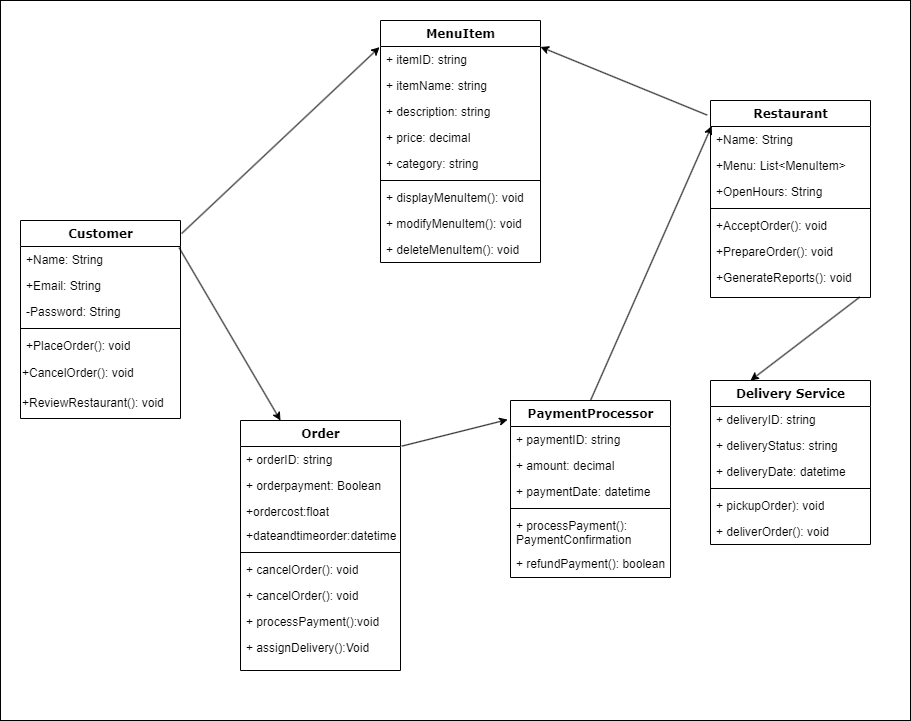

The diagram above was exported from draw.io. Its source (the exported page's mxGraphModel, read from the mxfile embedded in the PNG):
<mxGraphModel dx="1235" dy="679" grid="1" gridSize="10" guides="1" tooltips="1" connect="1" arrows="1" fold="1" page="1" pageScale="1" pageWidth="1100" pageHeight="850" background="none" math="0" shadow="0">
  <root>
    <mxCell id="0" />
    <mxCell id="1" parent="0" />
    <mxCell id="WyhPqsWXVn8wujlCaiKz-10" value="" style="rounded=0;whiteSpace=wrap;html=1;" vertex="1" parent="1">
      <mxGeometry x="50" y="40" width="910" height="720" as="geometry" />
    </mxCell>
    <mxCell id="78961159f06e98e8-17" value="Customer" style="swimlane;html=1;fontStyle=1;align=center;verticalAlign=top;childLayout=stackLayout;horizontal=1;startSize=26;horizontalStack=0;resizeParent=1;resizeLast=0;collapsible=1;marginBottom=0;swimlaneFillColor=#ffffff;rounded=0;shadow=0;comic=0;labelBackgroundColor=none;strokeWidth=1;fillColor=none;fontFamily=Verdana;fontSize=12" parent="1" vertex="1">
      <mxGeometry x="70" y="260" width="160" height="198" as="geometry" />
    </mxCell>
    <mxCell id="78961159f06e98e8-21" value="+Name: String" style="text;html=1;strokeColor=none;fillColor=none;align=left;verticalAlign=top;spacingLeft=4;spacingRight=4;whiteSpace=wrap;overflow=hidden;rotatable=0;points=[[0,0.5],[1,0.5]];portConstraint=eastwest;" parent="78961159f06e98e8-17" vertex="1">
      <mxGeometry y="26" width="160" height="26" as="geometry" />
    </mxCell>
    <mxCell id="78961159f06e98e8-23" value="+Email: String" style="text;html=1;strokeColor=none;fillColor=none;align=left;verticalAlign=top;spacingLeft=4;spacingRight=4;whiteSpace=wrap;overflow=hidden;rotatable=0;points=[[0,0.5],[1,0.5]];portConstraint=eastwest;" parent="78961159f06e98e8-17" vertex="1">
      <mxGeometry y="52" width="160" height="26" as="geometry" />
    </mxCell>
    <mxCell id="78961159f06e98e8-25" value="-Password: String" style="text;html=1;strokeColor=none;fillColor=none;align=left;verticalAlign=top;spacingLeft=4;spacingRight=4;whiteSpace=wrap;overflow=hidden;rotatable=0;points=[[0,0.5],[1,0.5]];portConstraint=eastwest;" parent="78961159f06e98e8-17" vertex="1">
      <mxGeometry y="78" width="160" height="26" as="geometry" />
    </mxCell>
    <mxCell id="78961159f06e98e8-19" value="" style="line;html=1;strokeWidth=1;fillColor=none;align=left;verticalAlign=middle;spacingTop=-1;spacingLeft=3;spacingRight=3;rotatable=0;labelPosition=right;points=[];portConstraint=eastwest;" parent="78961159f06e98e8-17" vertex="1">
      <mxGeometry y="104" width="160" height="8" as="geometry" />
    </mxCell>
    <mxCell id="78961159f06e98e8-20" value="+PlaceOrder(): void" style="text;html=1;strokeColor=none;fillColor=none;align=left;verticalAlign=top;spacingLeft=4;spacingRight=4;whiteSpace=wrap;overflow=hidden;rotatable=0;points=[[0,0.5],[1,0.5]];portConstraint=eastwest;" parent="78961159f06e98e8-17" vertex="1">
      <mxGeometry y="112" width="160" height="26" as="geometry" />
    </mxCell>
    <mxCell id="WyhPqsWXVn8wujlCaiKz-2" value="+CancelOrder(): void" style="text;strokeColor=none;align=left;fillColor=none;html=1;verticalAlign=middle;whiteSpace=wrap;rounded=0;" vertex="1" parent="78961159f06e98e8-17">
      <mxGeometry y="138" width="160" height="30" as="geometry" />
    </mxCell>
    <mxCell id="WyhPqsWXVn8wujlCaiKz-3" value="+ReviewRestaurant(): void" style="text;strokeColor=none;align=left;fillColor=none;html=1;verticalAlign=middle;whiteSpace=wrap;rounded=0;" vertex="1" parent="78961159f06e98e8-17">
      <mxGeometry y="168" width="160" height="30" as="geometry" />
    </mxCell>
    <mxCell id="78961159f06e98e8-30" value="Restaurant" style="swimlane;html=1;fontStyle=1;align=center;verticalAlign=top;childLayout=stackLayout;horizontal=1;startSize=26;horizontalStack=0;resizeParent=1;resizeLast=0;collapsible=1;marginBottom=0;swimlaneFillColor=#ffffff;rounded=0;shadow=0;comic=0;labelBackgroundColor=none;strokeWidth=1;fillColor=none;fontFamily=Verdana;fontSize=12" parent="1" vertex="1">
      <mxGeometry x="760" y="140" width="160" height="197" as="geometry" />
    </mxCell>
    <mxCell id="78961159f06e98e8-31" value="+Name: String" style="text;html=1;strokeColor=none;fillColor=none;align=left;verticalAlign=top;spacingLeft=4;spacingRight=4;whiteSpace=wrap;overflow=hidden;rotatable=0;points=[[0,0.5],[1,0.5]];portConstraint=eastwest;" parent="78961159f06e98e8-30" vertex="1">
      <mxGeometry y="26" width="160" height="26" as="geometry" />
    </mxCell>
    <mxCell id="78961159f06e98e8-32" value="+Menu: List&amp;lt;MenuItem&amp;gt;" style="text;html=1;strokeColor=none;fillColor=none;align=left;verticalAlign=top;spacingLeft=4;spacingRight=4;whiteSpace=wrap;overflow=hidden;rotatable=0;points=[[0,0.5],[1,0.5]];portConstraint=eastwest;" parent="78961159f06e98e8-30" vertex="1">
      <mxGeometry y="52" width="160" height="26" as="geometry" />
    </mxCell>
    <mxCell id="78961159f06e98e8-33" value="+OpenHours: String" style="text;html=1;strokeColor=none;fillColor=none;align=left;verticalAlign=top;spacingLeft=4;spacingRight=4;whiteSpace=wrap;overflow=hidden;rotatable=0;points=[[0,0.5],[1,0.5]];portConstraint=eastwest;" parent="78961159f06e98e8-30" vertex="1">
      <mxGeometry y="78" width="160" height="26" as="geometry" />
    </mxCell>
    <mxCell id="78961159f06e98e8-38" value="" style="line;html=1;strokeWidth=1;fillColor=none;align=left;verticalAlign=middle;spacingTop=-1;spacingLeft=3;spacingRight=3;rotatable=0;labelPosition=right;points=[];portConstraint=eastwest;" parent="78961159f06e98e8-30" vertex="1">
      <mxGeometry y="104" width="160" height="8" as="geometry" />
    </mxCell>
    <mxCell id="78961159f06e98e8-39" value="+AcceptOrder(): void" style="text;html=1;strokeColor=none;fillColor=none;align=left;verticalAlign=top;spacingLeft=4;spacingRight=4;whiteSpace=wrap;overflow=hidden;rotatable=0;points=[[0,0.5],[1,0.5]];portConstraint=eastwest;" parent="78961159f06e98e8-30" vertex="1">
      <mxGeometry y="112" width="160" height="26" as="geometry" />
    </mxCell>
    <mxCell id="78961159f06e98e8-40" value="+PrepareOrder(): void" style="text;html=1;strokeColor=none;fillColor=none;align=left;verticalAlign=top;spacingLeft=4;spacingRight=4;whiteSpace=wrap;overflow=hidden;rotatable=0;points=[[0,0.5],[1,0.5]];portConstraint=eastwest;" parent="78961159f06e98e8-30" vertex="1">
      <mxGeometry y="138" width="160" height="26" as="geometry" />
    </mxCell>
    <mxCell id="78961159f06e98e8-42" value="+GenerateReports(): void" style="text;html=1;strokeColor=none;fillColor=none;align=left;verticalAlign=top;spacingLeft=4;spacingRight=4;whiteSpace=wrap;overflow=hidden;rotatable=0;points=[[0,0.5],[1,0.5]];portConstraint=eastwest;" parent="78961159f06e98e8-30" vertex="1">
      <mxGeometry y="164" width="160" height="26" as="geometry" />
    </mxCell>
    <mxCell id="78961159f06e98e8-69" value="Order" style="swimlane;html=1;fontStyle=1;align=center;verticalAlign=top;childLayout=stackLayout;horizontal=1;startSize=26;horizontalStack=0;resizeParent=1;resizeLast=0;collapsible=1;marginBottom=0;swimlaneFillColor=#ffffff;rounded=0;shadow=0;comic=0;labelBackgroundColor=none;strokeWidth=1;fillColor=none;fontFamily=Verdana;fontSize=12" parent="1" vertex="1">
      <mxGeometry x="290" y="460" width="160" height="250" as="geometry" />
    </mxCell>
    <mxCell id="78961159f06e98e8-70" value="+ orderID: string  " style="text;html=1;strokeColor=none;fillColor=none;align=left;verticalAlign=top;spacingLeft=4;spacingRight=4;whiteSpace=wrap;overflow=hidden;rotatable=0;points=[[0,0.5],[1,0.5]];portConstraint=eastwest;" parent="78961159f06e98e8-69" vertex="1">
      <mxGeometry y="26" width="160" height="26" as="geometry" />
    </mxCell>
    <mxCell id="78961159f06e98e8-71" value=" + orderpayment: Boolean" style="text;html=1;strokeColor=none;fillColor=none;align=left;verticalAlign=top;spacingLeft=4;spacingRight=4;whiteSpace=wrap;overflow=hidden;rotatable=0;points=[[0,0.5],[1,0.5]];portConstraint=eastwest;" parent="78961159f06e98e8-69" vertex="1">
      <mxGeometry y="52" width="160" height="26" as="geometry" />
    </mxCell>
    <mxCell id="78961159f06e98e8-72" value="+ordercost:float" style="text;html=1;strokeColor=none;fillColor=none;align=left;verticalAlign=top;spacingLeft=4;spacingRight=4;whiteSpace=wrap;overflow=hidden;rotatable=0;points=[[0,0.5],[1,0.5]];portConstraint=eastwest;" parent="78961159f06e98e8-69" vertex="1">
      <mxGeometry y="78" width="160" height="24" as="geometry" />
    </mxCell>
    <mxCell id="78961159f06e98e8-74" value="+dateandtimeorder:datetime" style="text;html=1;strokeColor=none;fillColor=none;align=left;verticalAlign=top;spacingLeft=4;spacingRight=4;whiteSpace=wrap;overflow=hidden;rotatable=0;points=[[0,0.5],[1,0.5]];portConstraint=eastwest;" parent="78961159f06e98e8-69" vertex="1">
      <mxGeometry y="102" width="160" height="26" as="geometry" />
    </mxCell>
    <mxCell id="78961159f06e98e8-77" value="" style="line;html=1;strokeWidth=1;fillColor=none;align=left;verticalAlign=middle;spacingTop=-1;spacingLeft=3;spacingRight=3;rotatable=0;labelPosition=right;points=[];portConstraint=eastwest;" parent="78961159f06e98e8-69" vertex="1">
      <mxGeometry y="128" width="160" height="8" as="geometry" />
    </mxCell>
    <mxCell id="WyhPqsWXVn8wujlCaiKz-16" value=" + cancelOrder(): void " style="text;html=1;strokeColor=none;fillColor=none;align=left;verticalAlign=top;spacingLeft=4;spacingRight=4;whiteSpace=wrap;overflow=hidden;rotatable=0;points=[[0,0.5],[1,0.5]];portConstraint=eastwest;" vertex="1" parent="78961159f06e98e8-69">
      <mxGeometry y="136" width="160" height="26" as="geometry" />
    </mxCell>
    <mxCell id="78961159f06e98e8-78" value=" + cancelOrder(): void " style="text;html=1;strokeColor=none;fillColor=none;align=left;verticalAlign=top;spacingLeft=4;spacingRight=4;whiteSpace=wrap;overflow=hidden;rotatable=0;points=[[0,0.5],[1,0.5]];portConstraint=eastwest;" parent="78961159f06e98e8-69" vertex="1">
      <mxGeometry y="162" width="160" height="26" as="geometry" />
    </mxCell>
    <mxCell id="78961159f06e98e8-79" value="+ processPayment():void" style="text;html=1;strokeColor=none;fillColor=none;align=left;verticalAlign=top;spacingLeft=4;spacingRight=4;whiteSpace=wrap;overflow=hidden;rotatable=0;points=[[0,0.5],[1,0.5]];portConstraint=eastwest;" parent="78961159f06e98e8-69" vertex="1">
      <mxGeometry y="188" width="160" height="26" as="geometry" />
    </mxCell>
    <mxCell id="78961159f06e98e8-80" value=" + assignDelivery():Void" style="text;html=1;strokeColor=none;fillColor=none;align=left;verticalAlign=top;spacingLeft=4;spacingRight=4;whiteSpace=wrap;overflow=hidden;rotatable=0;points=[[0,0.5],[1,0.5]];portConstraint=eastwest;" parent="78961159f06e98e8-69" vertex="1">
      <mxGeometry y="214" width="160" height="26" as="geometry" />
    </mxCell>
    <mxCell id="78961159f06e98e8-82" value="MenuItem" style="swimlane;html=1;fontStyle=1;align=center;verticalAlign=top;childLayout=stackLayout;horizontal=1;startSize=26;horizontalStack=0;resizeParent=1;resizeLast=0;collapsible=1;marginBottom=0;swimlaneFillColor=#ffffff;rounded=0;shadow=0;comic=0;labelBackgroundColor=none;strokeWidth=1;fillColor=none;fontFamily=Verdana;fontSize=12" parent="1" vertex="1">
      <mxGeometry x="430" y="60" width="160" height="242" as="geometry" />
    </mxCell>
    <mxCell id="78961159f06e98e8-83" value="+ itemID: string" style="text;html=1;strokeColor=none;fillColor=none;align=left;verticalAlign=top;spacingLeft=4;spacingRight=4;whiteSpace=wrap;overflow=hidden;rotatable=0;points=[[0,0.5],[1,0.5]];portConstraint=eastwest;" parent="78961159f06e98e8-82" vertex="1">
      <mxGeometry y="26" width="160" height="26" as="geometry" />
    </mxCell>
    <mxCell id="78961159f06e98e8-84" value="+ itemName: string" style="text;html=1;strokeColor=none;fillColor=none;align=left;verticalAlign=top;spacingLeft=4;spacingRight=4;whiteSpace=wrap;overflow=hidden;rotatable=0;points=[[0,0.5],[1,0.5]];portConstraint=eastwest;" parent="78961159f06e98e8-82" vertex="1">
      <mxGeometry y="52" width="160" height="26" as="geometry" />
    </mxCell>
    <mxCell id="78961159f06e98e8-85" value="+ description: string" style="text;html=1;strokeColor=none;fillColor=none;align=left;verticalAlign=top;spacingLeft=4;spacingRight=4;whiteSpace=wrap;overflow=hidden;rotatable=0;points=[[0,0.5],[1,0.5]];portConstraint=eastwest;" parent="78961159f06e98e8-82" vertex="1">
      <mxGeometry y="78" width="160" height="26" as="geometry" />
    </mxCell>
    <mxCell id="78961159f06e98e8-86" value="+ price: decimal" style="text;html=1;strokeColor=none;fillColor=none;align=left;verticalAlign=top;spacingLeft=4;spacingRight=4;whiteSpace=wrap;overflow=hidden;rotatable=0;points=[[0,0.5],[1,0.5]];portConstraint=eastwest;" parent="78961159f06e98e8-82" vertex="1">
      <mxGeometry y="104" width="160" height="26" as="geometry" />
    </mxCell>
    <mxCell id="78961159f06e98e8-87" value="+ category: string" style="text;html=1;strokeColor=none;fillColor=none;align=left;verticalAlign=top;spacingLeft=4;spacingRight=4;whiteSpace=wrap;overflow=hidden;rotatable=0;points=[[0,0.5],[1,0.5]];portConstraint=eastwest;" parent="78961159f06e98e8-82" vertex="1">
      <mxGeometry y="130" width="160" height="26" as="geometry" />
    </mxCell>
    <mxCell id="78961159f06e98e8-90" value="" style="line;html=1;strokeWidth=1;fillColor=none;align=left;verticalAlign=middle;spacingTop=-1;spacingLeft=3;spacingRight=3;rotatable=0;labelPosition=right;points=[];portConstraint=eastwest;" parent="78961159f06e98e8-82" vertex="1">
      <mxGeometry y="156" width="160" height="8" as="geometry" />
    </mxCell>
    <mxCell id="78961159f06e98e8-91" value="+ displayMenuItem(): void" style="text;html=1;strokeColor=none;fillColor=none;align=left;verticalAlign=top;spacingLeft=4;spacingRight=4;whiteSpace=wrap;overflow=hidden;rotatable=0;points=[[0,0.5],[1,0.5]];portConstraint=eastwest;" parent="78961159f06e98e8-82" vertex="1">
      <mxGeometry y="164" width="160" height="26" as="geometry" />
    </mxCell>
    <mxCell id="78961159f06e98e8-94" value="+ modifyMenuItem(): void" style="text;html=1;strokeColor=none;fillColor=none;align=left;verticalAlign=top;spacingLeft=4;spacingRight=4;whiteSpace=wrap;overflow=hidden;rotatable=0;points=[[0,0.5],[1,0.5]];portConstraint=eastwest;" parent="78961159f06e98e8-82" vertex="1">
      <mxGeometry y="190" width="160" height="26" as="geometry" />
    </mxCell>
    <mxCell id="WyhPqsWXVn8wujlCaiKz-8" value="+ deleteMenuItem(): void" style="text;html=1;strokeColor=none;fillColor=none;align=left;verticalAlign=top;spacingLeft=4;spacingRight=4;whiteSpace=wrap;overflow=hidden;rotatable=0;points=[[0,0.5],[1,0.5]];portConstraint=eastwest;" vertex="1" parent="78961159f06e98e8-82">
      <mxGeometry y="216" width="160" height="26" as="geometry" />
    </mxCell>
    <mxCell id="78961159f06e98e8-95" value="Delivery Service" style="swimlane;html=1;fontStyle=1;align=center;verticalAlign=top;childLayout=stackLayout;horizontal=1;startSize=26;horizontalStack=0;resizeParent=1;resizeLast=0;collapsible=1;marginBottom=0;swimlaneFillColor=#ffffff;rounded=0;shadow=0;comic=0;labelBackgroundColor=none;strokeWidth=1;fillColor=none;fontFamily=Verdana;fontSize=12" parent="1" vertex="1">
      <mxGeometry x="760" y="420" width="160" height="164" as="geometry" />
    </mxCell>
    <mxCell id="78961159f06e98e8-96" value="+ deliveryID: string" style="text;html=1;strokeColor=none;fillColor=none;align=left;verticalAlign=top;spacingLeft=4;spacingRight=4;whiteSpace=wrap;overflow=hidden;rotatable=0;points=[[0,0.5],[1,0.5]];portConstraint=eastwest;" parent="78961159f06e98e8-95" vertex="1">
      <mxGeometry y="26" width="160" height="26" as="geometry" />
    </mxCell>
    <mxCell id="78961159f06e98e8-98" value="+ deliveryStatus: string" style="text;html=1;strokeColor=none;fillColor=none;align=left;verticalAlign=top;spacingLeft=4;spacingRight=4;whiteSpace=wrap;overflow=hidden;rotatable=0;points=[[0,0.5],[1,0.5]];portConstraint=eastwest;" parent="78961159f06e98e8-95" vertex="1">
      <mxGeometry y="52" width="160" height="26" as="geometry" />
    </mxCell>
    <mxCell id="78961159f06e98e8-102" value="+ deliveryDate: datetime" style="text;html=1;strokeColor=none;fillColor=none;align=left;verticalAlign=top;spacingLeft=4;spacingRight=4;whiteSpace=wrap;overflow=hidden;rotatable=0;points=[[0,0.5],[1,0.5]];portConstraint=eastwest;" parent="78961159f06e98e8-95" vertex="1">
      <mxGeometry y="78" width="160" height="26" as="geometry" />
    </mxCell>
    <mxCell id="78961159f06e98e8-103" value="" style="line;html=1;strokeWidth=1;fillColor=none;align=left;verticalAlign=middle;spacingTop=-1;spacingLeft=3;spacingRight=3;rotatable=0;labelPosition=right;points=[];portConstraint=eastwest;" parent="78961159f06e98e8-95" vertex="1">
      <mxGeometry y="104" width="160" height="8" as="geometry" />
    </mxCell>
    <mxCell id="78961159f06e98e8-104" value="+ pickupOrder): void" style="text;html=1;strokeColor=none;fillColor=none;align=left;verticalAlign=top;spacingLeft=4;spacingRight=4;whiteSpace=wrap;overflow=hidden;rotatable=0;points=[[0,0.5],[1,0.5]];portConstraint=eastwest;" parent="78961159f06e98e8-95" vertex="1">
      <mxGeometry y="112" width="160" height="26" as="geometry" />
    </mxCell>
    <mxCell id="WyhPqsWXVn8wujlCaiKz-6" value="+ deliverOrder(): void" style="text;html=1;strokeColor=none;fillColor=none;align=left;verticalAlign=top;spacingLeft=4;spacingRight=4;whiteSpace=wrap;overflow=hidden;rotatable=0;points=[[0,0.5],[1,0.5]];portConstraint=eastwest;" vertex="1" parent="78961159f06e98e8-95">
      <mxGeometry y="138" width="160" height="26" as="geometry" />
    </mxCell>
    <mxCell id="WyhPqsWXVn8wujlCaiKz-13" value="" style="endArrow=classic;html=1;rounded=0;exitX=1.007;exitY=0.066;exitDx=0;exitDy=0;exitPerimeter=0;entryX=-0.006;entryY=0.025;entryDx=0;entryDy=0;entryPerimeter=0;" edge="1" parent="1" source="78961159f06e98e8-17" target="78961159f06e98e8-83">
      <mxGeometry width="50" height="50" relative="1" as="geometry">
        <mxPoint x="440" y="370" as="sourcePoint" />
        <mxPoint x="490" y="320" as="targetPoint" />
      </mxGeometry>
    </mxCell>
    <mxCell id="WyhPqsWXVn8wujlCaiKz-15" value="" style="endArrow=classic;html=1;rounded=0;exitX=-0.021;exitY=0.074;exitDx=0;exitDy=0;exitPerimeter=0;entryX=1;entryY=0.5;entryDx=0;entryDy=0;" edge="1" parent="1" source="78961159f06e98e8-30">
      <mxGeometry width="50" height="50" relative="1" as="geometry">
        <mxPoint x="738.5600000000002" y="275.55800000000005" as="sourcePoint" />
        <mxPoint x="590" y="86.44" as="targetPoint" />
      </mxGeometry>
    </mxCell>
    <mxCell id="78961159f06e98e8-43" value="PaymentProcessor" style="swimlane;html=1;fontStyle=1;align=center;verticalAlign=top;childLayout=stackLayout;horizontal=1;startSize=26;horizontalStack=0;resizeParent=1;resizeLast=0;collapsible=1;marginBottom=0;swimlaneFillColor=#ffffff;rounded=0;shadow=0;comic=0;labelBackgroundColor=none;strokeWidth=1;fillColor=none;fontFamily=Verdana;fontSize=12" parent="1" vertex="1">
      <mxGeometry x="560" y="440" width="160" height="177" as="geometry">
        <mxRectangle x="740" y="83" width="170" height="30" as="alternateBounds" />
      </mxGeometry>
    </mxCell>
    <mxCell id="78961159f06e98e8-44" value="+ paymentID: string" style="text;html=1;strokeColor=none;fillColor=none;align=left;verticalAlign=top;spacingLeft=4;spacingRight=4;whiteSpace=wrap;overflow=hidden;rotatable=0;points=[[0,0.5],[1,0.5]];portConstraint=eastwest;" parent="78961159f06e98e8-43" vertex="1">
      <mxGeometry y="26" width="160" height="26" as="geometry" />
    </mxCell>
    <mxCell id="78961159f06e98e8-45" value="+ amount: decimal" style="text;html=1;strokeColor=none;fillColor=none;align=left;verticalAlign=top;spacingLeft=4;spacingRight=4;whiteSpace=wrap;overflow=hidden;rotatable=0;points=[[0,0.5],[1,0.5]];portConstraint=eastwest;" parent="78961159f06e98e8-43" vertex="1">
      <mxGeometry y="52" width="160" height="26" as="geometry" />
    </mxCell>
    <mxCell id="78961159f06e98e8-49" value="+ paymentDate: datetime" style="text;html=1;strokeColor=none;fillColor=none;align=left;verticalAlign=top;spacingLeft=4;spacingRight=4;whiteSpace=wrap;overflow=hidden;rotatable=0;points=[[0,0.5],[1,0.5]];portConstraint=eastwest;" parent="78961159f06e98e8-43" vertex="1">
      <mxGeometry y="78" width="160" height="26" as="geometry" />
    </mxCell>
    <mxCell id="78961159f06e98e8-51" value="" style="line;html=1;strokeWidth=1;fillColor=none;align=left;verticalAlign=middle;spacingTop=-1;spacingLeft=3;spacingRight=3;rotatable=0;labelPosition=right;points=[];portConstraint=eastwest;" parent="78961159f06e98e8-43" vertex="1">
      <mxGeometry y="104" width="160" height="8" as="geometry" />
    </mxCell>
    <mxCell id="78961159f06e98e8-52" value="+ processPayment(): PaymentConfirmation" style="text;html=1;strokeColor=none;fillColor=none;align=left;verticalAlign=top;spacingLeft=4;spacingRight=4;whiteSpace=wrap;overflow=hidden;rotatable=0;points=[[0,0.5],[1,0.5]];portConstraint=eastwest;" parent="78961159f06e98e8-43" vertex="1">
      <mxGeometry y="112" width="160" height="38" as="geometry" />
    </mxCell>
    <mxCell id="78961159f06e98e8-53" value="+ refundPayment(): boolean" style="text;html=1;strokeColor=none;fillColor=none;align=left;verticalAlign=top;spacingLeft=4;spacingRight=4;whiteSpace=wrap;overflow=hidden;rotatable=0;points=[[0,0.5],[1,0.5]];portConstraint=eastwest;" parent="78961159f06e98e8-43" vertex="1">
      <mxGeometry y="150" width="160" height="26" as="geometry" />
    </mxCell>
    <mxCell id="WyhPqsWXVn8wujlCaiKz-17" value="" style="endArrow=classic;html=1;rounded=0;exitX=0.991;exitY=0.043;exitDx=0;exitDy=0;exitPerimeter=0;entryX=0.25;entryY=0;entryDx=0;entryDy=0;" edge="1" parent="1" source="78961159f06e98e8-21" target="78961159f06e98e8-69">
      <mxGeometry width="50" height="50" relative="1" as="geometry">
        <mxPoint x="480" y="510" as="sourcePoint" />
        <mxPoint x="530" y="460" as="targetPoint" />
      </mxGeometry>
    </mxCell>
    <mxCell id="WyhPqsWXVn8wujlCaiKz-18" value="" style="endArrow=classic;html=1;rounded=0;exitX=1.008;exitY=-0.014;exitDx=0;exitDy=0;exitPerimeter=0;entryX=-0.018;entryY=0.108;entryDx=0;entryDy=0;entryPerimeter=0;" edge="1" parent="1" source="78961159f06e98e8-70" target="78961159f06e98e8-43">
      <mxGeometry width="50" height="50" relative="1" as="geometry">
        <mxPoint x="480" y="510" as="sourcePoint" />
        <mxPoint x="530" y="460" as="targetPoint" />
      </mxGeometry>
    </mxCell>
    <mxCell id="WyhPqsWXVn8wujlCaiKz-20" value="" style="endArrow=classic;html=1;rounded=0;exitX=0.5;exitY=0;exitDx=0;exitDy=0;entryX=0.007;entryY=-0.014;entryDx=0;entryDy=0;entryPerimeter=0;" edge="1" parent="1" source="78961159f06e98e8-43" target="78961159f06e98e8-31">
      <mxGeometry width="50" height="50" relative="1" as="geometry">
        <mxPoint x="570" y="360" as="sourcePoint" />
        <mxPoint x="620" y="310" as="targetPoint" />
      </mxGeometry>
    </mxCell>
    <mxCell id="WyhPqsWXVn8wujlCaiKz-21" value="" style="endArrow=classic;html=1;rounded=0;exitX=0.933;exitY=1.253;exitDx=0;exitDy=0;exitPerimeter=0;entryX=0.25;entryY=0;entryDx=0;entryDy=0;" edge="1" parent="1" source="78961159f06e98e8-42" target="78961159f06e98e8-95">
      <mxGeometry width="50" height="50" relative="1" as="geometry">
        <mxPoint x="570" y="450" as="sourcePoint" />
        <mxPoint x="620" y="400" as="targetPoint" />
        <Array as="points" />
      </mxGeometry>
    </mxCell>
  </root>
</mxGraphModel>